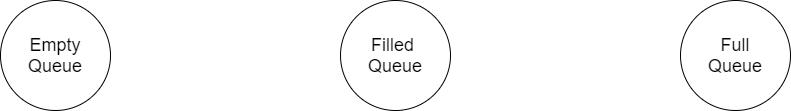

The diagram above was exported from draw.io. Its source (the exported page's mxGraphModel, read from the mxfile embedded in the PNG):
<mxGraphModel dx="1422" dy="794" grid="1" gridSize="10" guides="1" tooltips="1" connect="1" arrows="1" fold="1" page="1" pageScale="1" pageWidth="850" pageHeight="1100" math="0" shadow="0">
  <root>
    <mxCell id="0" />
    <mxCell id="1" parent="0" />
    <mxCell id="sT2-xBUv9PPbUXKrTCwO-1" value="Empty Queue" style="ellipse;whiteSpace=wrap;html=1;aspect=fixed;fontSize=18;" vertex="1" parent="1">
      <mxGeometry x="30" y="180" width="110" height="110" as="geometry" />
    </mxCell>
    <mxCell id="sT2-xBUv9PPbUXKrTCwO-2" value="Filled &lt;br&gt;Queue" style="ellipse;whiteSpace=wrap;html=1;aspect=fixed;fontSize=18;" vertex="1" parent="1">
      <mxGeometry x="370" y="180" width="110" height="110" as="geometry" />
    </mxCell>
    <mxCell id="sT2-xBUv9PPbUXKrTCwO-3" value="Full&lt;br&gt;Queue" style="ellipse;whiteSpace=wrap;html=1;aspect=fixed;fontSize=18;" vertex="1" parent="1">
      <mxGeometry x="710" y="180" width="110" height="110" as="geometry" />
    </mxCell>
  </root>
</mxGraphModel>